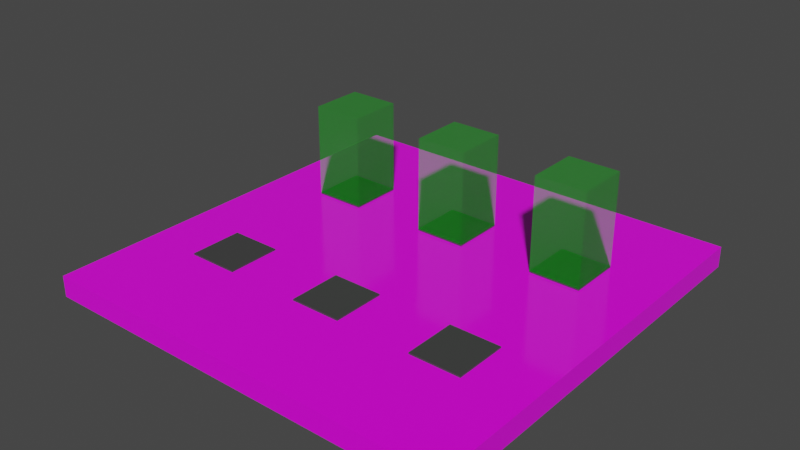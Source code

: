# Source: level1.blend  (saved by Blender 3.6.13; exported with 4.5.12 LTS)
import bpy
from mathutils import Matrix  # noqa: F401  (used for matrix-valued properties, if any)

bpy.ops.wm.read_factory_settings(use_empty=True)
scene = bpy.context.scene
scene.name = 'Scene'

# ---- collections
col_collection = bpy.data.collections.new('Collection'); scene.collection.children.link(col_collection)

# ---- images (referenced by path relative to the original .blend; pixels are not part of the script)
import os
ASSET_DIR = os.environ.get("B2B_ASSET_DIR", "")  # directory of the original .blend (textures are referenced by path, not embedded)
HERE = os.path.dirname(os.path.abspath(__file__))  # packed textures are extracted next to this script under _unpacked/

def load_image(name, relpath, width, height, colorspace="sRGB"):
    """Load a texture the original file referenced (path relative to the .blend, or extracted next to this script)."""
    p = next((c for c in (os.path.join(HERE, relpath), os.path.join(ASSET_DIR, relpath)) if relpath and os.path.exists(c)), "")
    if p:
        img = bpy.data.images.load(p, check_existing=True)
        img.name = name
    else:  # same state as the original file: an image datablock whose file is absent (Cycles renders it pink)
        img = bpy.data.images.new(name, width, height)
        img.source = "FILE"
        img.filepath = "//" + (relpath or name)
    img.colorspace_settings.name = colorspace
    return img
img_tile_png = load_image('tile.png', 'tile.png', 1024, 1024, 'sRGB')

# ---- materials (node trees are filled in below, after node groups)
mat_grid = bpy.data.materials.new('Grid')
mat_grid.use_transparent_shadow = False
mat_teleport = bpy.data.materials.new('Teleport')
mat_teleport.surface_render_method = 'BLENDED'
mat_teleport.blend_method = 'BLEND'
mat_teleport.use_backface_culling = True
mat_teleport.use_transparent_shadow = False
mat_base = bpy.data.materials.new('Base')
mat_base.use_transparent_shadow = False

# ---- material node trees
mat_grid.use_nodes = True; mat_grid.node_tree.nodes.clear()
_N = mat_grid.node_tree.nodes; _L = mat_grid.node_tree.links
n0 = _N.new('ShaderNodeBsdfPrincipled'); n0.name = 'Principled BSDF'; n0.location = (37, 300)
n0.distribution = 'GGX'
n0.subsurface_method = 'RANDOM_WALK_SKIN'
n0.inputs[2].default_value = 0.1287
n0.inputs[3].default_value = 1.45
n0.inputs[13].default_value = 0.5898
n0.inputs[27].default_value = (0.0, 0.0, 0.0, 1.0)
n0.inputs[28].default_value = 1.0
n1 = _N.new('ShaderNodeOutputMaterial'); n1.name = 'Material Output'; n1.location = (327, 300)
n2 = _N.new('ShaderNodeTexImage'); n2.name = 'Image Texture'; n2.location = (-427, 234)
n2.image = img_tile_png
_L.new(n0.outputs[0], n1.inputs[0])
_L.new(n2.outputs[0], n0.inputs[0])
n1.is_active_output = True
mat_teleport.use_nodes = True; mat_teleport.node_tree.nodes.clear()
_N = mat_teleport.node_tree.nodes; _L = mat_teleport.node_tree.links
n0 = _N.new('ShaderNodeBsdfPrincipled'); n0.name = 'Principled BSDF'; n0.location = (10, 300)
n0.distribution = 'GGX'
n0.subsurface_method = 'RANDOM_WALK_SKIN'
n0.inputs[0].default_value = (0.0, 0.5324, 0.006756, 0.2874)
n0.inputs[3].default_value = 1.45
n0.inputs[4].default_value = 0.3353
n0.inputs[27].default_value = (0.0, 0.0, 0.0, 1.0)
n0.inputs[28].default_value = 1.0
n1 = _N.new('ShaderNodeOutputMaterial'); n1.name = 'Material Output'; n1.location = (300, 300)
_L.new(n0.outputs[0], n1.inputs[0])
n1.is_active_output = True
mat_base.use_nodes = True; mat_base.node_tree.nodes.clear()
_N = mat_base.node_tree.nodes; _L = mat_base.node_tree.links
n0 = _N.new('ShaderNodeBsdfPrincipled'); n0.name = 'Principled BSDF'; n0.location = (10, 300)
n0.distribution = 'GGX'
n0.subsurface_method = 'RANDOM_WALK_SKIN'
n0.inputs[0].default_value = (0.05141, 0.05141, 0.05141, 1.0)
n0.inputs[3].default_value = 1.45
n0.inputs[27].default_value = (0.0, 0.0, 0.0, 1.0)
n0.inputs[28].default_value = 1.0
n1 = _N.new('ShaderNodeOutputMaterial'); n1.name = 'Material Output'; n1.location = (300, 300)
_L.new(n0.outputs[0], n1.inputs[0])
n1.is_active_output = True

# ---- world
world_world = bpy.data.worlds.new('World'); scene.world = world_world
world_world.use_nodes = True; world_world.node_tree.nodes.clear()
_N = world_world.node_tree.nodes; _L = world_world.node_tree.links
n0 = _N.new('ShaderNodeOutputWorld'); n0.name = 'World Output'; n0.location = (300, 300)
n1 = _N.new('ShaderNodeBackground'); n1.name = 'Background'; n1.location = (10, 300)
n1.inputs[0].default_value = (0.05088, 0.05088, 0.05088, 1.0)
_L.new(n1.outputs[0], n0.inputs[0])
n0.is_active_output = True
world_world.color = (0.05088, 0.05088, 0.05088)
world_world.use_sun_shadow = False
world_world.sun_shadow_jitter_overblur = 0.0

# ---- meshes
me_cube_007 = bpy.data.meshes.new('Cube.007')
me_cube_007.from_pydata([(-10.0, -10.0, -0.5), (-10.0, -10.0, 0.5), (-10.0, 10.0, -0.5), (-10.0, 10.0, 0.5), (10.0, -10.0, -0.5), (10.0, -10.0, 0.5), (10.0, 10.0, -0.5), (10.0, 10.0, 0.5)], [], [(0, 1, 3, 2), (2, 3, 7, 6), (6, 7, 5, 4), (4, 5, 1, 0), (2, 6, 4, 0), (7, 3, 1, 5)])
_uv = me_cube_007.uv_layers.new(name='Float2')
_uv.uv.foreach_set('vector', [7.0, 0.0, 7.0, 0.5, -3.0, 0.5, -3.0, 0.0, 5.0, 0.0, 5.0, 0.5, -5.0, 0.5, -5.0, 0.0, 3.0, 0.0, 3.0, 0.5, -7.0, 0.5, -7.0, 0.0, 5.0, 0.0, 5.0, 0.5, -5.0, 0.5, -5.0, 0.0, 5.0, 3.0, -5.0, 3.0, -5.0, -7.0, 5.0, -7.0, 5.0, 3.0, -5.0, 3.0, -5.0, -7.0, 5.0, -7.0])
me_cube_007.materials.append(mat_grid)
me_cube_007.update()
me_cube_018 = bpy.data.meshes.new('Cube.018')
me_cube_018.from_pydata([(-6.05, -6.342, -5.733), (-6.05, -6.342, -4.633), (-6.05, 6.342, -5.733), (-6.05, 6.342, -4.633), (6.05, -6.342, -5.733), (6.05, -6.342, -4.633), (6.05, 6.342, -5.733), (6.05, 6.342, -4.633)], [], [(0, 1, 3, 2), (2, 3, 7, 6), (6, 7, 5, 4), (4, 5, 1, 0), (2, 6, 4, 0), (5, 1, 3, 7)])
me_cube_018.polygons.foreach_set('material_index', [1, 1, 1, 1, 0, 1])
_uv = me_cube_018.uv_layers.new(name='UVMap')
_uv.uv.foreach_set('vector', [0.375, 0.0, 0.625, 0.0, 0.625, 0.25, 0.375, 0.25, 0.375, 0.25, 0.625, 0.25, 0.625, 0.5, 0.375, 0.5, 0.375, 0.5, 0.625, 0.5, 0.625, 0.75, 0.375, 0.75, 0.375, 0.75, 0.625, 0.75, 0.625, 1.0, 0.375, 1.0, 0.125, 0.5, 0.375, 0.5, 0.375, 0.75, 0.125, 0.75, 0.625, 0.75, 0.625, 1.0, 0.625, 0.25, 0.625, 0.5])
me_cube_018.materials.append(mat_teleport)
me_cube_018.materials.append(mat_base)
me_cube_018.update()
me_cube_021 = bpy.data.meshes.new('Cube.021')
me_cube_021.from_pydata([(-6.05, -6.342, -5.733), (-6.05, -6.342, -4.633), (-6.05, 6.342, -5.733), (-6.05, 6.342, -4.633), (6.05, -6.342, -5.733), (6.05, -6.342, -4.633), (6.05, 6.342, -5.733), (6.05, 6.342, -4.633), (-6.05, -6.342, 17.37), (-6.05, 6.342, 17.37), (6.05, 6.342, 17.37), (6.05, -6.342, 17.37)], [], [(0, 1, 3, 2), (2, 3, 7, 6), (6, 7, 5, 4), (4, 5, 1, 0), (2, 6, 4, 0), (5, 7, 10, 11), (10, 9, 8, 11), (3, 1, 8, 9), (1, 5, 11, 8), (7, 3, 9, 10), (5, 1, 3, 7)])
me_cube_021.polygons.foreach_set('material_index', [1, 1, 1, 1, 0, 0, 0, 0, 0, 0, 1])
_uv = me_cube_021.uv_layers.new(name='UVMap')
_uv.uv.foreach_set('vector', [0.375, 0.0, 0.625, 0.0, 0.625, 0.25, 0.375, 0.25, 0.375, 0.25, 0.625, 0.25, 0.625, 0.5, 0.375, 0.5, 0.375, 0.5, 0.625, 0.5, 0.625, 0.75, 0.375, 0.75, 0.375, 0.75, 0.625, 0.75, 0.625, 1.0, 0.375, 1.0, 0.125, 0.5, 0.375, 0.5, 0.375, 0.75, 0.125, 0.75, 0.625, 0.75, 0.625, 0.5, 0.625, 0.5, 0.625, 0.75, 0.625, 0.5, 0.875, 0.5, 0.875, 0.75, 0.625, 0.75, 0.625, 0.25, 0.625, 0.0, 0.625, 0.0, 0.625, 0.25, 0.625, 1.0, 0.625, 0.75, 0.625, 0.75, 0.625, 1.0, 0.625, 0.5, 0.625, 0.25, 0.625, 0.25, 0.625, 0.5, 0.625, 0.75, 0.625, 1.0, 0.625, 0.25, 0.625, 0.5])
me_cube_021.materials.append(mat_teleport)
me_cube_021.materials.append(mat_base)
me_cube_021.update()

# ---- objects
ob_level1_col = bpy.data.objects.new('Level1-col', me_cube_007)
ob_levelstart_003 = bpy.data.objects.new('LevelStart.003', me_cube_018)
ob_levelgoal_002 = bpy.data.objects.new('LevelGoal.002', me_cube_021)
ob_levelstart_001 = bpy.data.objects.new('LevelStart.001', me_cube_018)
ob_levelstart_002 = bpy.data.objects.new('LevelStart.002', me_cube_018)
ob_levelgoal_001 = bpy.data.objects.new('LevelGoal.001', me_cube_021)
ob_levelgoal_003 = bpy.data.objects.new('LevelGoal.003', me_cube_021)
ob_start = bpy.data.objects.new('Start', None)
ob_end = bpy.data.objects.new('End', None)

# ---- transforms, parenting, visibility, modifiers, constraints
ob_level1_col.location = (0.0, -10.0, 0.5)
ob_levelstart_003.parent = ob_start
ob_levelstart_003.location = (-6.0, -14.0, 2.0)
ob_levelstart_003.scale = (0.2, 0.2, 0.2)
ob_levelgoal_002.parent = ob_end
ob_levelgoal_002.location = (-6.0, -6.0, 2.0)
ob_levelgoal_002.scale = (0.2, 0.2, 0.2)
ob_levelstart_001.parent = ob_start
ob_levelstart_001.location = (0.0, -14.0, 2.0)
ob_levelstart_001.scale = (0.2, 0.2, 0.2)
ob_levelstart_002.parent = ob_start
ob_levelstart_002.location = (6.0, -14.0, 2.0)
ob_levelstart_002.scale = (0.2, 0.2, 0.2)
ob_levelgoal_001.parent = ob_end
ob_levelgoal_001.location = (0.0, -6.0, 2.0)
ob_levelgoal_001.scale = (0.2, 0.2, 0.2)
ob_levelgoal_003.parent = ob_end
ob_levelgoal_003.location = (6.0, -6.0, 2.0)
ob_levelgoal_003.scale = (0.2, 0.2, 0.2)
ob_start.parent = ob_level1_col
ob_start.matrix_parent_inverse = Matrix(((1.0, -0.0, -0.0, -0.0), (-0.0, 1.0, 0.0, 10.0), (-0.0, -0.0, 1.0, -0.5), (-0.0, 0.0, -0.0, 1.0)))
ob_start.location = (0.0, 0.0, 0.0)
ob_end.parent = ob_level1_col
ob_end.matrix_parent_inverse = Matrix(((1.0, -0.0, -0.0, -0.0), (-0.0, 1.0, 0.0, 10.0), (-0.0, -0.0, 1.0, -0.5), (-0.0, 0.0, -0.0, 1.0)))
ob_end.location = (0.0, 0.0, 0.0)

# ---- collection membership
col_collection.objects.link(ob_level1_col)
col_collection.objects.link(ob_levelstart_003)
col_collection.objects.link(ob_levelgoal_002)
col_collection.objects.link(ob_levelstart_001)
col_collection.objects.link(ob_levelstart_002)
col_collection.objects.link(ob_levelgoal_001)
col_collection.objects.link(ob_levelgoal_003)
col_collection.objects.link(ob_start)
col_collection.objects.link(ob_end)

# ---- scene / render settings (as saved in the file)
scene.frame_start = 1; scene.frame_end = 250; scene.frame_set(0)
scene.render.engine = 'BLENDER_EEVEE_NEXT'
scene.cycles.sampling_pattern = 'TABULATED_SOBOL'
scene.view_settings.view_transform = 'Filmic'
bpy.context.view_layer.update()

# ---- added for rendering (the .blend has no active camera and no usable light): camera, sun
cam_auto = bpy.data.cameras.new('AutoCamera')
cam_auto.lens = 50.0
cam_auto.sensor_width = 36.0
cam_auto.clip_end = 1000.0
ob_auto_camera = bpy.data.objects.new('AutoCamera', cam_auto)
scene.collection.objects.link(ob_auto_camera)
ob_auto_camera.location = (26.6548, -41.9857, 24.0605)
ob_auto_camera.rotation_euler = (1.09748, -7.21219e-08, 0.694738)
scene.camera = ob_auto_camera
light_auto_sun = bpy.data.lights.new('AutoSun', 'SUN')
light_auto_sun.energy = 3.0
light_auto_sun.angle = 0.0523599
ob_auto_sun = bpy.data.objects.new('AutoSun', light_auto_sun)
scene.collection.objects.link(ob_auto_sun)
ob_auto_sun.rotation_euler = (0.872665, 0.174533, 0.523599)
bpy.context.view_layer.update()
